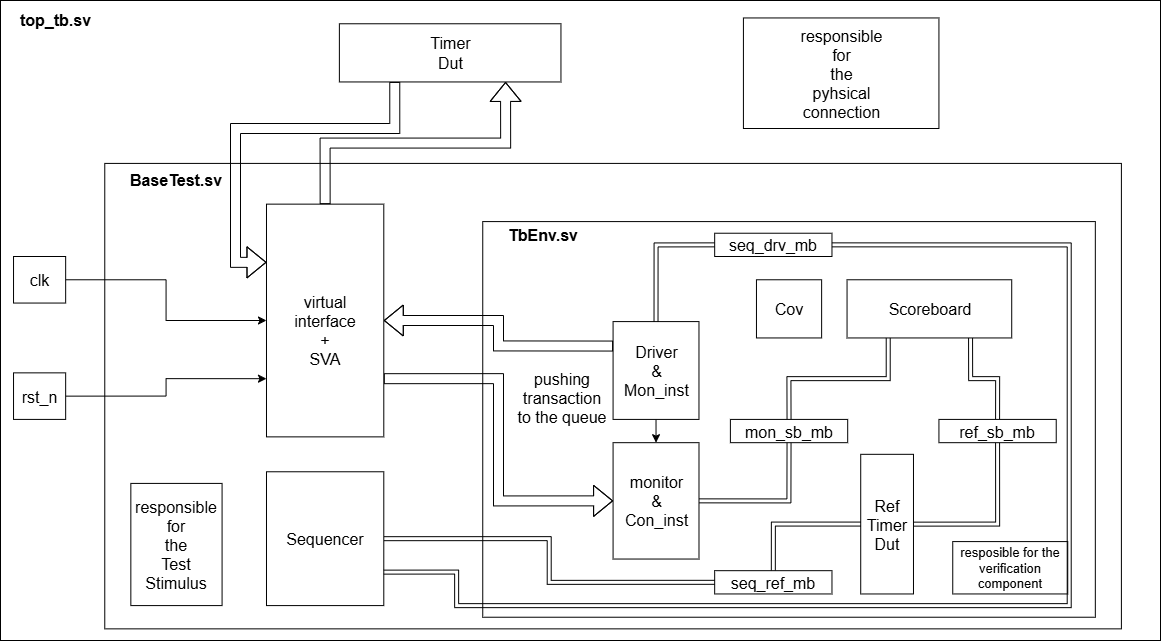

The diagram above was exported from draw.io. Its source (the exported page's mxGraphModel, read from the mxfile embedded in the PNG):
<mxGraphModel dx="524" dy="994" grid="1" gridSize="10" guides="1" tooltips="1" connect="1" arrows="1" fold="1" page="1" pageScale="1" pageWidth="827" pageHeight="1169" math="0" shadow="0">
  <root>
    <mxCell id="0" />
    <mxCell id="1" parent="0" />
    <mxCell id="XC2odr-Qw11VvsZa64Dq-176" value="" style="group;fontSize=16;" parent="1" vertex="1" connectable="0">
      <mxGeometry x="1280" y="470" width="1160" height="640" as="geometry" />
    </mxCell>
    <mxCell id="XC2odr-Qw11VvsZa64Dq-13" value="" style="rounded=0;whiteSpace=wrap;html=1;align=left;fontSize=16;" parent="XC2odr-Qw11VvsZa64Dq-176" vertex="1">
      <mxGeometry width="1159.9999999999998" height="640" as="geometry" />
    </mxCell>
    <mxCell id="XC2odr-Qw11VvsZa64Dq-49" value="" style="group;fontSize=16;" parent="XC2odr-Qw11VvsZa64Dq-176" vertex="1" connectable="0">
      <mxGeometry x="104.26966292134831" y="162.9090909090909" width="1016.6292134831459" height="465.45454545454527" as="geometry" />
    </mxCell>
    <mxCell id="XC2odr-Qw11VvsZa64Dq-50" value="" style="rounded=0;whiteSpace=wrap;html=1;align=left;fontSize=16;" parent="XC2odr-Qw11VvsZa64Dq-49" vertex="1">
      <mxGeometry width="1016.629213483146" height="465.45454545454527" as="geometry" />
    </mxCell>
    <mxCell id="XC2odr-Qw11VvsZa64Dq-51" value="&lt;span&gt;&lt;b&gt;BaseTest.sv&lt;/b&gt;&lt;/span&gt;" style="text;html=1;align=center;verticalAlign=middle;whiteSpace=wrap;rounded=0;fontSize=16;" parent="XC2odr-Qw11VvsZa64Dq-49" vertex="1">
      <mxGeometry width="143.37078651685394" height="32.4770909090909" as="geometry" />
    </mxCell>
    <mxCell id="XC2odr-Qw11VvsZa64Dq-52" value="" style="group;fontSize=16;" parent="XC2odr-Qw11VvsZa64Dq-49" vertex="1" connectable="0">
      <mxGeometry x="377.97752808988764" y="58.18181818181816" width="612.5842696629213" height="395.63636363636357" as="geometry" />
    </mxCell>
    <mxCell id="XC2odr-Qw11VvsZa64Dq-47" value="" style="rounded=0;whiteSpace=wrap;html=1;align=left;container=0;fontSize=16;" parent="XC2odr-Qw11VvsZa64Dq-52" vertex="1">
      <mxGeometry width="612.5842696629213" height="395.63636363636357" as="geometry" />
    </mxCell>
    <mxCell id="XC2odr-Qw11VvsZa64Dq-48" value="&lt;b&gt;&lt;font&gt;TbEnv.sv&lt;/font&gt;&lt;/b&gt;" style="text;html=1;align=center;verticalAlign=middle;whiteSpace=wrap;rounded=0;container=0;fontSize=16;" parent="XC2odr-Qw11VvsZa64Dq-52" vertex="1">
      <mxGeometry x="1.3033707865168542" width="117.30337078651687" height="25.984" as="geometry" />
    </mxCell>
    <mxCell id="74tzsiLtgdmnIDpDG--S-1" style="edgeStyle=orthogonalEdgeStyle;rounded=0;orthogonalLoop=1;jettySize=auto;html=1;exitX=0.5;exitY=1;exitDx=0;exitDy=0;entryX=0.5;entryY=0;entryDx=0;entryDy=0;fontSize=16;" parent="XC2odr-Qw11VvsZa64Dq-52" source="XC2odr-Qw11VvsZa64Dq-22" target="XC2odr-Qw11VvsZa64Dq-24" edge="1">
      <mxGeometry relative="1" as="geometry" />
    </mxCell>
    <mxCell id="74tzsiLtgdmnIDpDG--S-2" value="pushing&lt;div&gt;&amp;nbsp;transaction&amp;nbsp;&lt;div&gt;to the queue&lt;/div&gt;&lt;/div&gt;" style="edgeLabel;html=1;align=center;verticalAlign=middle;resizable=0;points=[];fontSize=16;" parent="74tzsiLtgdmnIDpDG--S-1" vertex="1" connectable="0">
      <mxGeometry x="-0.3478" relative="1" as="geometry">
        <mxPoint x="-95" y="-30" as="offset" />
      </mxGeometry>
    </mxCell>
    <mxCell id="XC2odr-Qw11VvsZa64Dq-22" value="Driver&lt;div&gt;&amp;amp;&lt;/div&gt;&lt;div&gt;Mon_inst&lt;/div&gt;" style="rounded=0;whiteSpace=wrap;html=1;container=0;fontSize=16;" parent="XC2odr-Qw11VvsZa64Dq-52" vertex="1">
      <mxGeometry x="130.33" y="100" width="85.89" height="97.82" as="geometry" />
    </mxCell>
    <mxCell id="XC2odr-Qw11VvsZa64Dq-183" style="edgeStyle=orthogonalEdgeStyle;rounded=0;orthogonalLoop=1;jettySize=auto;html=1;exitX=1;exitY=0.5;exitDx=0;exitDy=0;entryX=0.5;entryY=1;entryDx=0;entryDy=0;shape=link;fontSize=16;" parent="XC2odr-Qw11VvsZa64Dq-52" source="XC2odr-Qw11VvsZa64Dq-36" target="XC2odr-Qw11VvsZa64Dq-37" edge="1">
      <mxGeometry relative="1" as="geometry" />
    </mxCell>
    <mxCell id="XC2odr-Qw11VvsZa64Dq-36" value="Ref&lt;div&gt;Timer&lt;/div&gt;&lt;div&gt;Dut&lt;/div&gt;" style="rounded=0;whiteSpace=wrap;html=1;container=0;fontSize=16;" parent="XC2odr-Qw11VvsZa64Dq-52" vertex="1">
      <mxGeometry x="377.9775280898877" y="232.72727272727278" width="52.76044943820224" height="139.63636363636363" as="geometry" />
    </mxCell>
    <mxCell id="XC2odr-Qw11VvsZa64Dq-110" style="edgeStyle=orthogonalEdgeStyle;rounded=0;orthogonalLoop=1;jettySize=auto;html=1;exitX=1;exitY=0.5;exitDx=0;exitDy=0;entryX=0.5;entryY=1;entryDx=0;entryDy=0;shape=link;fontSize=16;" parent="XC2odr-Qw11VvsZa64Dq-52" source="XC2odr-Qw11VvsZa64Dq-24" target="XC2odr-Qw11VvsZa64Dq-27" edge="1">
      <mxGeometry relative="1" as="geometry" />
    </mxCell>
    <mxCell id="XC2odr-Qw11VvsZa64Dq-24" value="monitor&lt;br&gt;&amp;amp;&lt;br&gt;Con_inst" style="rounded=0;whiteSpace=wrap;html=1;container=0;fontSize=16;" parent="XC2odr-Qw11VvsZa64Dq-52" vertex="1">
      <mxGeometry x="130.3370786516854" y="221.0909090909091" width="85.90516853932584" height="116.36363636363639" as="geometry" />
    </mxCell>
    <mxCell id="XC2odr-Qw11VvsZa64Dq-16" value="Scoreboard" style="rounded=0;whiteSpace=wrap;html=1;container=0;fontSize=16;" parent="XC2odr-Qw11VvsZa64Dq-52" vertex="1">
      <mxGeometry x="364.30776665644385" y="58.181818181818194" width="164.67319076960254" height="58.181818181818194" as="geometry" />
    </mxCell>
    <mxCell id="XC2odr-Qw11VvsZa64Dq-40" value="Cov" style="rounded=0;whiteSpace=wrap;html=1;fontSize=16;" parent="XC2odr-Qw11VvsZa64Dq-52" vertex="1">
      <mxGeometry x="273.70786516853934" y="58.181818181818194" width="65.1685393258427" height="58.181818181818194" as="geometry" />
    </mxCell>
    <mxCell id="XC2odr-Qw11VvsZa64Dq-175" style="edgeStyle=orthogonalEdgeStyle;rounded=0;orthogonalLoop=1;jettySize=auto;html=1;exitX=0;exitY=0.5;exitDx=0;exitDy=0;entryX=0.5;entryY=0;entryDx=0;entryDy=0;shape=link;fontSize=16;" parent="XC2odr-Qw11VvsZa64Dq-52" source="XC2odr-Qw11VvsZa64Dq-39" target="XC2odr-Qw11VvsZa64Dq-22" edge="1">
      <mxGeometry relative="1" as="geometry" />
    </mxCell>
    <mxCell id="XC2odr-Qw11VvsZa64Dq-39" value="seq_drv_mb" style="rounded=0;whiteSpace=wrap;html=1;fontSize=16;" parent="XC2odr-Qw11VvsZa64Dq-52" vertex="1">
      <mxGeometry x="231.92179775280906" y="11.636363636363638" width="117.30337078651687" height="23.272727272727277" as="geometry" />
    </mxCell>
    <mxCell id="XC2odr-Qw11VvsZa64Dq-109" style="edgeStyle=orthogonalEdgeStyle;rounded=0;orthogonalLoop=1;jettySize=auto;html=1;exitX=0.5;exitY=0;exitDx=0;exitDy=0;entryX=0.75;entryY=1;entryDx=0;entryDy=0;shape=link;fontSize=16;" parent="XC2odr-Qw11VvsZa64Dq-52" source="XC2odr-Qw11VvsZa64Dq-37" target="XC2odr-Qw11VvsZa64Dq-16" edge="1">
      <mxGeometry relative="1" as="geometry" />
    </mxCell>
    <mxCell id="XC2odr-Qw11VvsZa64Dq-37" value="ref_sb_mb" style="rounded=0;whiteSpace=wrap;html=1;fontSize=16;" parent="XC2odr-Qw11VvsZa64Dq-52" vertex="1">
      <mxGeometry x="456.17977528089887" y="197.81818181818178" width="117.30337078651687" height="23.272727272727277" as="geometry" />
    </mxCell>
    <mxCell id="XC2odr-Qw11VvsZa64Dq-111" style="edgeStyle=orthogonalEdgeStyle;rounded=0;orthogonalLoop=1;jettySize=auto;html=1;exitX=0.5;exitY=0;exitDx=0;exitDy=0;entryX=0.25;entryY=1;entryDx=0;entryDy=0;shape=link;fontSize=16;" parent="XC2odr-Qw11VvsZa64Dq-52" source="XC2odr-Qw11VvsZa64Dq-27" target="XC2odr-Qw11VvsZa64Dq-16" edge="1">
      <mxGeometry relative="1" as="geometry" />
    </mxCell>
    <mxCell id="XC2odr-Qw11VvsZa64Dq-27" value="mon_sb_mb" style="rounded=0;whiteSpace=wrap;html=1;fontSize=16;" parent="XC2odr-Qw11VvsZa64Dq-52" vertex="1">
      <mxGeometry x="247.6404494382022" y="197.81818181818178" width="117.30337078651687" height="23.272727272727277" as="geometry" />
    </mxCell>
    <mxCell id="XC2odr-Qw11VvsZa64Dq-170" style="edgeStyle=orthogonalEdgeStyle;rounded=0;orthogonalLoop=1;jettySize=auto;html=1;exitX=0.5;exitY=0;exitDx=0;exitDy=0;shape=link;fontSize=16;" parent="XC2odr-Qw11VvsZa64Dq-52" source="XC2odr-Qw11VvsZa64Dq-130" target="XC2odr-Qw11VvsZa64Dq-36" edge="1">
      <mxGeometry relative="1" as="geometry" />
    </mxCell>
    <mxCell id="XC2odr-Qw11VvsZa64Dq-130" value="seq_ref_mb" style="rounded=0;whiteSpace=wrap;html=1;fontSize=16;" parent="XC2odr-Qw11VvsZa64Dq-52" vertex="1">
      <mxGeometry x="231.92179775280897" y="349.09090909090924" width="117.30337078651687" height="23.272727272727277" as="geometry" />
    </mxCell>
    <mxCell id="XC2odr-Qw11VvsZa64Dq-32" value="resposible for the verification component" style="rounded=0;whiteSpace=wrap;html=1;fontSize=13;" parent="XC2odr-Qw11VvsZa64Dq-52" vertex="1">
      <mxGeometry x="470" y="320" width="114.99" height="52.36" as="geometry" />
    </mxCell>
    <mxCell id="XC2odr-Qw11VvsZa64Dq-94" style="edgeStyle=orthogonalEdgeStyle;rounded=0;orthogonalLoop=1;jettySize=auto;html=1;exitX=1;exitY=0.75;exitDx=0;exitDy=0;entryX=0;entryY=0.5;entryDx=0;entryDy=0;shape=flexArrow;fontSize=16;" parent="XC2odr-Qw11VvsZa64Dq-49" source="XC2odr-Qw11VvsZa64Dq-15" target="XC2odr-Qw11VvsZa64Dq-24" edge="1">
      <mxGeometry relative="1" as="geometry">
        <mxPoint x="338.876404494382" y="221.09090909090907" as="sourcePoint" />
      </mxGeometry>
    </mxCell>
    <mxCell id="XC2odr-Qw11VvsZa64Dq-91" style="edgeStyle=orthogonalEdgeStyle;rounded=0;orthogonalLoop=1;jettySize=auto;html=1;exitX=0;exitY=0.25;exitDx=0;exitDy=0;shape=flexArrow;fontSize=16;" parent="XC2odr-Qw11VvsZa64Dq-49" source="XC2odr-Qw11VvsZa64Dq-22" target="XC2odr-Qw11VvsZa64Dq-15" edge="1">
      <mxGeometry relative="1" as="geometry">
        <mxPoint x="338.876404494382" y="104.72727272727272" as="targetPoint" />
      </mxGeometry>
    </mxCell>
    <mxCell id="XC2odr-Qw11VvsZa64Dq-15" value="&lt;div&gt;&lt;br&gt;&lt;/div&gt;virtual&lt;br&gt;interface&lt;br&gt;+&lt;br&gt;SVA" style="rounded=0;whiteSpace=wrap;html=1;fontSize=16;" parent="XC2odr-Qw11VvsZa64Dq-49" vertex="1">
      <mxGeometry x="161.7188434838617" y="40.728497607655484" width="117.30337078651685" height="232.72727272727263" as="geometry" />
    </mxCell>
    <mxCell id="XC2odr-Qw11VvsZa64Dq-168" style="edgeStyle=orthogonalEdgeStyle;rounded=0;orthogonalLoop=1;jettySize=auto;html=1;exitX=1;exitY=0.5;exitDx=0;exitDy=0;entryX=0;entryY=0.5;entryDx=0;entryDy=0;shape=link;fontSize=16;" parent="XC2odr-Qw11VvsZa64Dq-49" source="XC2odr-Qw11VvsZa64Dq-136" target="XC2odr-Qw11VvsZa64Dq-130" edge="1">
      <mxGeometry relative="1" as="geometry" />
    </mxCell>
    <mxCell id="XC2odr-Qw11VvsZa64Dq-136" value="Sequencer" style="rounded=0;whiteSpace=wrap;html=1;fontSize=16;" parent="XC2odr-Qw11VvsZa64Dq-49" vertex="1">
      <mxGeometry x="161.7188434838617" y="308.3611866028708" width="117.30337078651685" height="133.81818181818178" as="geometry" />
    </mxCell>
    <mxCell id="XC2odr-Qw11VvsZa64Dq-166" value="&lt;div&gt;responsible&lt;/div&gt;&lt;div&gt;for&lt;/div&gt;&lt;div&gt;the&lt;/div&gt;Test&lt;div&gt;Stimulus&lt;/div&gt;" style="rounded=0;whiteSpace=wrap;html=1;fontSize=16;" parent="XC2odr-Qw11VvsZa64Dq-49" vertex="1">
      <mxGeometry x="26.07" y="320" width="91.24" height="122.18" as="geometry" />
    </mxCell>
    <mxCell id="XC2odr-Qw11VvsZa64Dq-173" style="edgeStyle=orthogonalEdgeStyle;rounded=0;orthogonalLoop=1;jettySize=auto;html=1;exitX=1;exitY=0.5;exitDx=0;exitDy=0;entryX=1;entryY=0.75;entryDx=0;entryDy=0;shape=link;fontSize=16;" parent="XC2odr-Qw11VvsZa64Dq-49" source="XC2odr-Qw11VvsZa64Dq-39" target="XC2odr-Qw11VvsZa64Dq-136" edge="1">
      <mxGeometry relative="1" as="geometry">
        <mxPoint x="1173.033707865168" y="442.18181818181813" as="targetPoint" />
        <Array as="points">
          <mxPoint x="964.4943820224719" y="81.45454545454545" />
          <mxPoint x="964.4943820224719" y="442.18181818181813" />
          <mxPoint x="351.9101123595505" y="442.18181818181813" />
        </Array>
      </mxGeometry>
    </mxCell>
    <mxCell id="XC2odr-Qw11VvsZa64Dq-18" value="Timer&lt;div&gt;Dut&lt;/div&gt;" style="rounded=0;whiteSpace=wrap;html=1;points=[[0,0,0,0,0],[0,0.14,0,0,0],[0,0.29,0,0,0],[0,0.46,0,0,0],[0,0.64,0,0,0],[0,0.83,0,0,0],[0,1,0,0,0],[0.25,0,0,0,0],[0.25,1,0,0,0],[0.5,0,0,0,0],[0.5,1,0,0,0],[0.75,0,0,0,0],[0.75,1,0,0,0],[1,0,0,0,0],[1,0.25,0,0,0],[1,0.5,0,0,0],[1,0.75,0,0,0],[1,1,0,0,0]];fontSize=16;" parent="XC2odr-Qw11VvsZa64Dq-176" vertex="1">
      <mxGeometry x="338.876404494382" y="23.27272727272728" width="221.57303370786514" height="58.18181818181816" as="geometry" />
    </mxCell>
    <mxCell id="XC2odr-Qw11VvsZa64Dq-185" style="edgeStyle=orthogonalEdgeStyle;rounded=0;orthogonalLoop=1;jettySize=auto;html=1;exitX=1;exitY=0.5;exitDx=0;exitDy=0;exitPerimeter=0;entryX=0;entryY=0.5;entryDx=0;entryDy=0;fontSize=16;" parent="XC2odr-Qw11VvsZa64Dq-176" source="XC2odr-Qw11VvsZa64Dq-55" target="XC2odr-Qw11VvsZa64Dq-15" edge="1">
      <mxGeometry relative="1" as="geometry" />
    </mxCell>
    <mxCell id="XC2odr-Qw11VvsZa64Dq-55" value="clk" style="rounded=0;whiteSpace=wrap;html=1;points=[[0,0,0,0,0],[0,0.14,0,0,0],[0,0.29,0,0,0],[0,0.46,0,0,0],[0,0.64,0,0,0],[0,0.83,0,0,0],[0,1,0,0,0],[0.25,0,0,0,0],[0.25,1,0,0,0],[0.5,0,0,0,0],[0.5,1,0,0,0],[0.75,0,0,0,0],[0.75,1,0,0,0],[1,0,0,0,0],[1,0.25,0,0,0],[1,0.5,0,0,0],[1,0.75,0,0,0],[1,1,0,0,0]];fontSize=16;" parent="XC2odr-Qw11VvsZa64Dq-176" vertex="1">
      <mxGeometry x="13.03370786516854" y="256" width="52.13483146067416" height="46.54545454545456" as="geometry" />
    </mxCell>
    <mxCell id="XC2odr-Qw11VvsZa64Dq-186" style="edgeStyle=orthogonalEdgeStyle;rounded=0;orthogonalLoop=1;jettySize=auto;html=1;exitX=1;exitY=0.5;exitDx=0;exitDy=0;exitPerimeter=0;entryX=0;entryY=0.75;entryDx=0;entryDy=0;fontSize=16;" parent="XC2odr-Qw11VvsZa64Dq-176" source="XC2odr-Qw11VvsZa64Dq-56" target="XC2odr-Qw11VvsZa64Dq-15" edge="1">
      <mxGeometry relative="1" as="geometry" />
    </mxCell>
    <mxCell id="XC2odr-Qw11VvsZa64Dq-56" value="&lt;div&gt;rst_n&lt;/div&gt;" style="rounded=0;whiteSpace=wrap;html=1;points=[[0,0,0,0,0],[0,0.14,0,0,0],[0,0.29,0,0,0],[0,0.46,0,0,0],[0,0.64,0,0,0],[0,0.83,0,0,0],[0,1,0,0,0],[0.25,0,0,0,0],[0.25,1,0,0,0],[0.5,0,0,0,0],[0.5,1,0,0,0],[0.75,0,0,0,0],[0.75,1,0,0,0],[1,0,0,0,0],[1,0.25,0,0,0],[1,0.5,0,0,0],[1,0.75,0,0,0],[1,1,0,0,0]];fontSize=16;" parent="XC2odr-Qw11VvsZa64Dq-176" vertex="1">
      <mxGeometry x="13.03370786516854" y="372.3636363636365" width="52.13483146067416" height="46.54545454545456" as="geometry" />
    </mxCell>
    <mxCell id="XC2odr-Qw11VvsZa64Dq-19" value="&lt;span&gt;&lt;b&gt;top_tb.sv&lt;/b&gt;&lt;/span&gt;" style="text;html=1;align=center;verticalAlign=middle;whiteSpace=wrap;rounded=0;strokeColor=none;fillColor=none;fontSize=16;" parent="XC2odr-Qw11VvsZa64Dq-176" vertex="1">
      <mxGeometry width="110" height="38.97" as="geometry" />
    </mxCell>
    <mxCell id="XC2odr-Qw11VvsZa64Dq-92" style="edgeStyle=orthogonalEdgeStyle;rounded=0;orthogonalLoop=1;jettySize=auto;html=1;exitX=0.5;exitY=0;exitDx=0;exitDy=0;entryX=0.75;entryY=1;entryDx=0;entryDy=0;entryPerimeter=0;shape=flexArrow;fontSize=16;" parent="XC2odr-Qw11VvsZa64Dq-176" source="XC2odr-Qw11VvsZa64Dq-15" target="XC2odr-Qw11VvsZa64Dq-18" edge="1">
      <mxGeometry relative="1" as="geometry">
        <mxPoint x="404.0449438202246" y="232.72727272727263" as="sourcePoint" />
      </mxGeometry>
    </mxCell>
    <mxCell id="XC2odr-Qw11VvsZa64Dq-93" style="edgeStyle=orthogonalEdgeStyle;rounded=0;orthogonalLoop=1;jettySize=auto;html=1;exitX=0.25;exitY=1;exitDx=0;exitDy=0;exitPerimeter=0;entryX=0;entryY=0.25;entryDx=0;entryDy=0;shape=flexArrow;fontSize=16;" parent="XC2odr-Qw11VvsZa64Dq-176" source="XC2odr-Qw11VvsZa64Dq-18" target="XC2odr-Qw11VvsZa64Dq-15" edge="1">
      <mxGeometry relative="1" as="geometry">
        <mxPoint x="364.94382022471905" y="381.20727272727254" as="targetPoint" />
        <Array as="points">
          <mxPoint x="394" y="128" />
          <mxPoint x="235" y="128" />
          <mxPoint x="235" y="262" />
        </Array>
      </mxGeometry>
    </mxCell>
    <mxCell id="XC2odr-Qw11VvsZa64Dq-167" value="&lt;div&gt;responsible&lt;/div&gt;&lt;div&gt;for&lt;/div&gt;&lt;div&gt;the&lt;/div&gt;pyhsical&lt;br&gt;connection" style="rounded=0;whiteSpace=wrap;html=1;fontSize=16;" parent="XC2odr-Qw11VvsZa64Dq-176" vertex="1">
      <mxGeometry x="742.9213483146066" y="17.454545454545453" width="195.5056179775281" height="110.54545454545453" as="geometry" />
    </mxCell>
  </root>
</mxGraphModel>